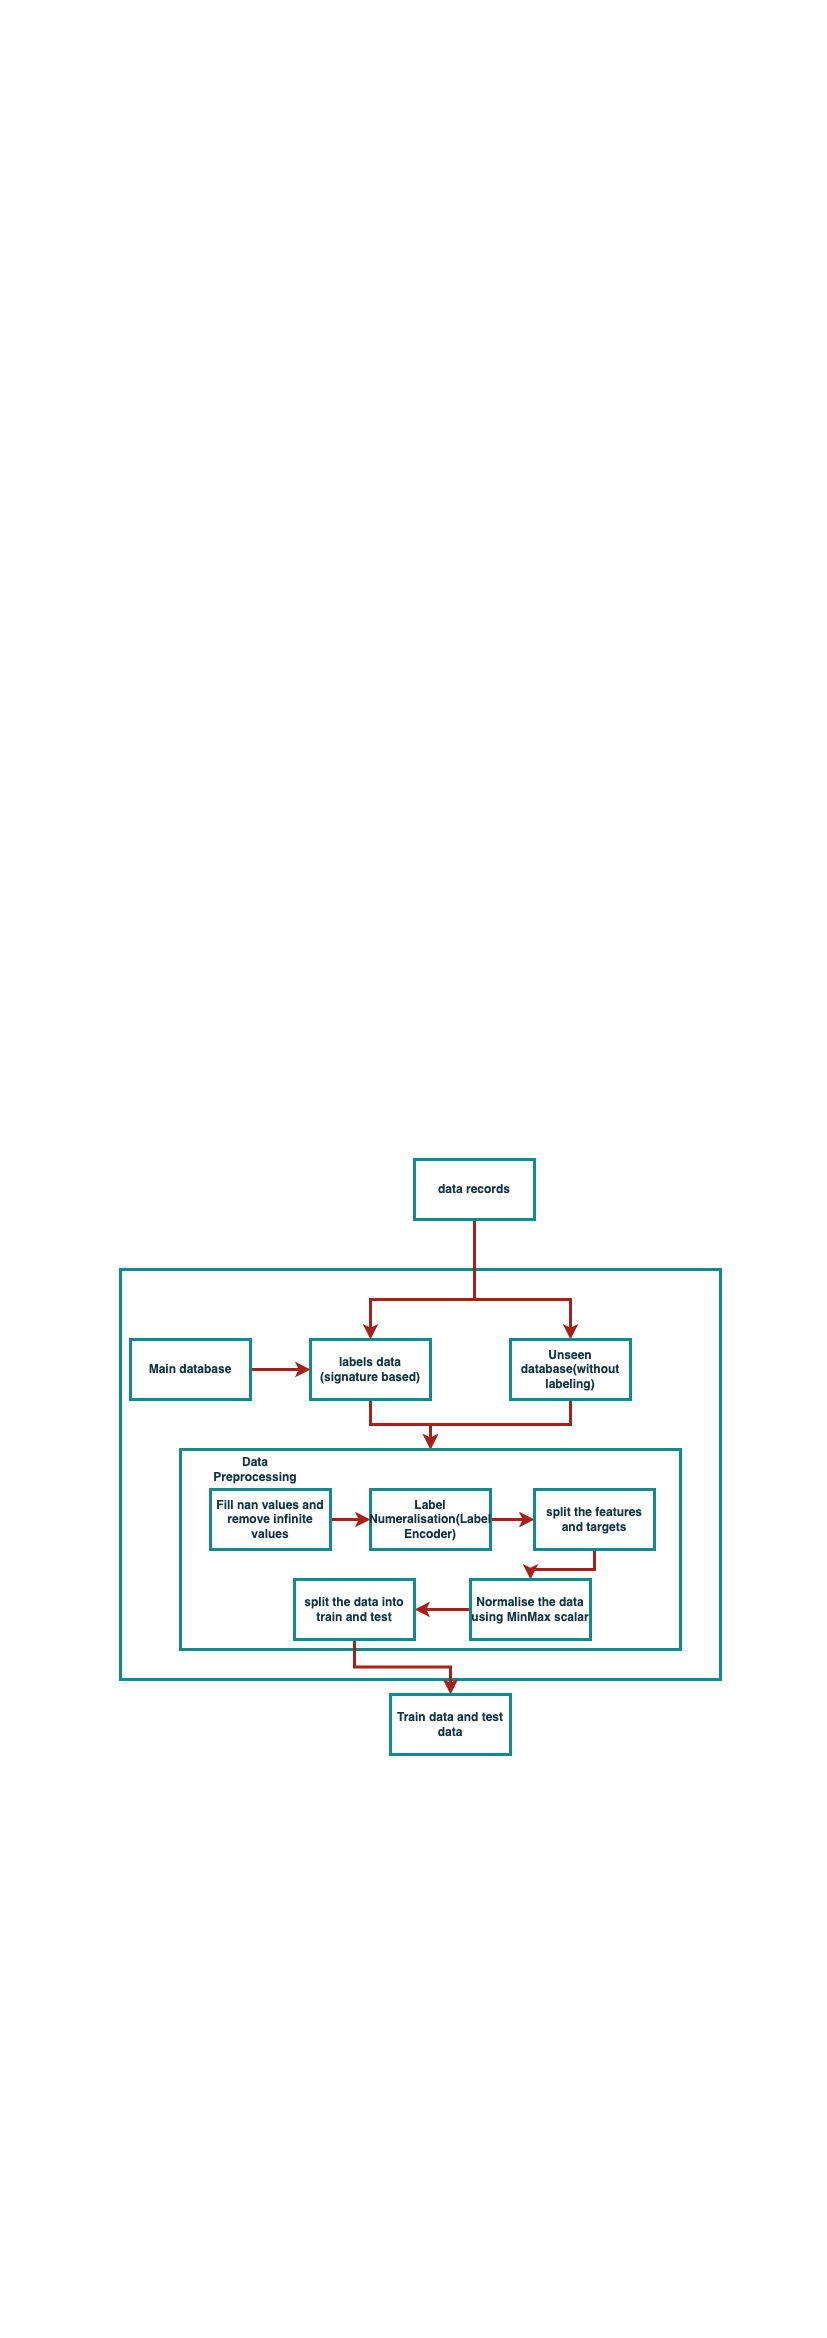

The diagram above was exported from draw.io. Its source (the exported page's mxGraphModel, read from the mxfile embedded in the PNG):
<mxGraphModel dx="954" dy="1760" grid="1" gridSize="10" guides="1" tooltips="1" connect="1" arrows="1" fold="1" page="1" pageScale="1" pageWidth="827" pageHeight="1169" math="0" shadow="0">
  <root>
    <mxCell id="0" />
    <mxCell id="1" parent="0" />
    <mxCell id="NpNdgXtI5rrLoGykvWlv-1" value="" style="rounded=0;whiteSpace=wrap;html=1;fillColor=none;fontStyle=1;strokeWidth=3;labelBackgroundColor=none;strokeColor=#0F8B8D;fontColor=#143642;" vertex="1" parent="1">
      <mxGeometry x="120" y="100" width="600" height="410" as="geometry" />
    </mxCell>
    <mxCell id="NpNdgXtI5rrLoGykvWlv-17" style="edgeStyle=orthogonalEdgeStyle;rounded=0;orthogonalLoop=1;jettySize=auto;html=1;exitX=0.5;exitY=1;exitDx=0;exitDy=0;entryX=0.5;entryY=0;entryDx=0;entryDy=0;fontStyle=1;strokeWidth=3;labelBackgroundColor=none;strokeColor=#A8201A;fontColor=default;" edge="1" parent="1" source="NpNdgXtI5rrLoGykvWlv-2" target="NpNdgXtI5rrLoGykvWlv-9">
      <mxGeometry relative="1" as="geometry" />
    </mxCell>
    <mxCell id="NpNdgXtI5rrLoGykvWlv-2" value="labels data (signature based)" style="rounded=0;whiteSpace=wrap;html=1;fillColor=none;fontStyle=1;strokeWidth=3;labelBackgroundColor=none;strokeColor=#0F8B8D;fontColor=#143642;" vertex="1" parent="1">
      <mxGeometry x="310" y="170" width="120" height="60" as="geometry" />
    </mxCell>
    <mxCell id="NpNdgXtI5rrLoGykvWlv-8" style="edgeStyle=orthogonalEdgeStyle;rounded=0;orthogonalLoop=1;jettySize=auto;html=1;exitX=0.5;exitY=1;exitDx=0;exitDy=0;entryX=0.5;entryY=0;entryDx=0;entryDy=0;fontStyle=1;strokeWidth=3;labelBackgroundColor=none;strokeColor=#A8201A;fontColor=default;" edge="1" parent="1" source="NpNdgXtI5rrLoGykvWlv-3" target="NpNdgXtI5rrLoGykvWlv-7">
      <mxGeometry relative="1" as="geometry">
        <Array as="points">
          <mxPoint x="474" y="130" />
          <mxPoint x="570" y="130" />
        </Array>
      </mxGeometry>
    </mxCell>
    <mxCell id="NpNdgXtI5rrLoGykvWlv-11" style="edgeStyle=orthogonalEdgeStyle;rounded=0;orthogonalLoop=1;jettySize=auto;html=1;exitX=0.5;exitY=1;exitDx=0;exitDy=0;fontStyle=1;strokeWidth=3;labelBackgroundColor=none;strokeColor=#A8201A;fontColor=default;" edge="1" parent="1" source="NpNdgXtI5rrLoGykvWlv-3" target="NpNdgXtI5rrLoGykvWlv-2">
      <mxGeometry relative="1" as="geometry">
        <Array as="points">
          <mxPoint x="474" y="130" />
          <mxPoint x="370" y="130" />
        </Array>
      </mxGeometry>
    </mxCell>
    <mxCell id="NpNdgXtI5rrLoGykvWlv-3" value="data records" style="rounded=0;whiteSpace=wrap;html=1;fillColor=none;fontStyle=1;strokeWidth=3;labelBackgroundColor=none;strokeColor=#0F8B8D;fontColor=#143642;" vertex="1" parent="1">
      <mxGeometry x="414" y="-10" width="120" height="60" as="geometry" />
    </mxCell>
    <mxCell id="NpNdgXtI5rrLoGykvWlv-6" style="edgeStyle=orthogonalEdgeStyle;rounded=0;orthogonalLoop=1;jettySize=auto;html=1;exitX=1;exitY=0.5;exitDx=0;exitDy=0;entryX=0;entryY=0.5;entryDx=0;entryDy=0;fontStyle=1;strokeWidth=3;labelBackgroundColor=none;strokeColor=#A8201A;fontColor=default;" edge="1" parent="1" source="NpNdgXtI5rrLoGykvWlv-4" target="NpNdgXtI5rrLoGykvWlv-2">
      <mxGeometry relative="1" as="geometry" />
    </mxCell>
    <mxCell id="NpNdgXtI5rrLoGykvWlv-4" value="Main database" style="rounded=0;whiteSpace=wrap;html=1;fillColor=none;fontStyle=1;strokeWidth=3;labelBackgroundColor=none;strokeColor=#0F8B8D;fontColor=#143642;" vertex="1" parent="1">
      <mxGeometry x="130" y="170" width="120" height="60" as="geometry" />
    </mxCell>
    <mxCell id="NpNdgXtI5rrLoGykvWlv-20" style="edgeStyle=orthogonalEdgeStyle;rounded=0;orthogonalLoop=1;jettySize=auto;html=1;exitX=0.5;exitY=1;exitDx=0;exitDy=0;entryX=0.5;entryY=0;entryDx=0;entryDy=0;fontStyle=1;strokeWidth=3;labelBackgroundColor=none;strokeColor=#A8201A;fontColor=default;" edge="1" parent="1" source="NpNdgXtI5rrLoGykvWlv-7" target="NpNdgXtI5rrLoGykvWlv-9">
      <mxGeometry relative="1" as="geometry" />
    </mxCell>
    <mxCell id="NpNdgXtI5rrLoGykvWlv-7" value="Unseen database(without labeling)" style="rounded=0;whiteSpace=wrap;html=1;fillColor=none;fontStyle=1;strokeWidth=3;labelBackgroundColor=none;strokeColor=#0F8B8D;fontColor=#143642;" vertex="1" parent="1">
      <mxGeometry x="510" y="170" width="120" height="60" as="geometry" />
    </mxCell>
    <mxCell id="NpNdgXtI5rrLoGykvWlv-9" value="" style="rounded=0;whiteSpace=wrap;html=1;fillColor=none;fontStyle=1;strokeWidth=3;labelBackgroundColor=none;strokeColor=#0F8B8D;fontColor=#143642;" vertex="1" parent="1">
      <mxGeometry x="180" y="280" width="500" height="200" as="geometry" />
    </mxCell>
    <mxCell id="NpNdgXtI5rrLoGykvWlv-10" value="Data Preprocessing" style="text;html=1;strokeColor=none;fillColor=none;align=center;verticalAlign=middle;whiteSpace=wrap;rounded=0;fontStyle=1;strokeWidth=3;labelBackgroundColor=none;fontColor=#143642;" vertex="1" parent="1">
      <mxGeometry x="200" y="285" width="110" height="30" as="geometry" />
    </mxCell>
    <mxCell id="NpNdgXtI5rrLoGykvWlv-21" style="edgeStyle=orthogonalEdgeStyle;rounded=0;orthogonalLoop=1;jettySize=auto;html=1;exitX=1;exitY=0.5;exitDx=0;exitDy=0;entryX=0;entryY=0.5;entryDx=0;entryDy=0;fontStyle=1;strokeWidth=3;labelBackgroundColor=none;strokeColor=#A8201A;fontColor=default;" edge="1" parent="1" source="NpNdgXtI5rrLoGykvWlv-12" target="NpNdgXtI5rrLoGykvWlv-13">
      <mxGeometry relative="1" as="geometry" />
    </mxCell>
    <mxCell id="NpNdgXtI5rrLoGykvWlv-12" value="Fill nan values and remove infinite values" style="rounded=0;whiteSpace=wrap;html=1;fillColor=none;fontStyle=1;strokeWidth=3;labelBackgroundColor=none;strokeColor=#0F8B8D;fontColor=#143642;" vertex="1" parent="1">
      <mxGeometry x="210" y="320" width="120" height="60" as="geometry" />
    </mxCell>
    <mxCell id="NpNdgXtI5rrLoGykvWlv-22" style="edgeStyle=orthogonalEdgeStyle;rounded=0;orthogonalLoop=1;jettySize=auto;html=1;exitX=1;exitY=0.5;exitDx=0;exitDy=0;entryX=0;entryY=0.5;entryDx=0;entryDy=0;fontStyle=1;strokeWidth=3;labelBackgroundColor=none;strokeColor=#A8201A;fontColor=default;" edge="1" parent="1" source="NpNdgXtI5rrLoGykvWlv-13" target="NpNdgXtI5rrLoGykvWlv-14">
      <mxGeometry relative="1" as="geometry" />
    </mxCell>
    <mxCell id="NpNdgXtI5rrLoGykvWlv-13" value="Label Numeralisation(Label Encoder)" style="rounded=0;whiteSpace=wrap;html=1;fillColor=none;fontStyle=1;strokeWidth=3;labelBackgroundColor=none;strokeColor=#0F8B8D;fontColor=#143642;" vertex="1" parent="1">
      <mxGeometry x="370" y="320" width="120" height="60" as="geometry" />
    </mxCell>
    <mxCell id="NpNdgXtI5rrLoGykvWlv-23" style="edgeStyle=orthogonalEdgeStyle;rounded=0;orthogonalLoop=1;jettySize=auto;html=1;exitX=0.5;exitY=1;exitDx=0;exitDy=0;entryX=0.5;entryY=0;entryDx=0;entryDy=0;fontStyle=1;strokeWidth=3;labelBackgroundColor=none;strokeColor=#A8201A;fontColor=default;" edge="1" parent="1" source="NpNdgXtI5rrLoGykvWlv-14" target="NpNdgXtI5rrLoGykvWlv-15">
      <mxGeometry relative="1" as="geometry" />
    </mxCell>
    <mxCell id="NpNdgXtI5rrLoGykvWlv-14" value="split the features and targets" style="rounded=0;whiteSpace=wrap;html=1;fillColor=none;fontStyle=1;strokeWidth=3;labelBackgroundColor=none;strokeColor=#0F8B8D;fontColor=#143642;" vertex="1" parent="1">
      <mxGeometry x="534" y="320" width="120" height="60" as="geometry" />
    </mxCell>
    <mxCell id="NpNdgXtI5rrLoGykvWlv-24" style="edgeStyle=orthogonalEdgeStyle;rounded=0;orthogonalLoop=1;jettySize=auto;html=1;exitX=0;exitY=0.5;exitDx=0;exitDy=0;entryX=1;entryY=0.5;entryDx=0;entryDy=0;fontStyle=1;strokeWidth=3;labelBackgroundColor=none;strokeColor=#A8201A;fontColor=default;" edge="1" parent="1" source="NpNdgXtI5rrLoGykvWlv-15" target="NpNdgXtI5rrLoGykvWlv-16">
      <mxGeometry relative="1" as="geometry" />
    </mxCell>
    <mxCell id="NpNdgXtI5rrLoGykvWlv-15" value="Normalise the data using MinMax scalar" style="rounded=0;whiteSpace=wrap;html=1;fillColor=none;fontStyle=1;strokeWidth=3;labelBackgroundColor=none;strokeColor=#0F8B8D;fontColor=#143642;" vertex="1" parent="1">
      <mxGeometry x="470" y="410" width="120" height="60" as="geometry" />
    </mxCell>
    <mxCell id="NpNdgXtI5rrLoGykvWlv-26" style="edgeStyle=orthogonalEdgeStyle;rounded=0;orthogonalLoop=1;jettySize=auto;html=1;exitX=0.5;exitY=1;exitDx=0;exitDy=0;entryX=0.5;entryY=0;entryDx=0;entryDy=0;fontStyle=1;strokeWidth=3;labelBackgroundColor=none;strokeColor=#A8201A;fontColor=default;" edge="1" parent="1" source="NpNdgXtI5rrLoGykvWlv-16" target="NpNdgXtI5rrLoGykvWlv-25">
      <mxGeometry relative="1" as="geometry" />
    </mxCell>
    <mxCell id="NpNdgXtI5rrLoGykvWlv-16" value="split the data into train and test" style="rounded=0;whiteSpace=wrap;html=1;fillColor=none;fontStyle=1;strokeWidth=3;labelBackgroundColor=none;strokeColor=#0F8B8D;fontColor=#143642;" vertex="1" parent="1">
      <mxGeometry x="294" y="410" width="120" height="60" as="geometry" />
    </mxCell>
    <mxCell id="NpNdgXtI5rrLoGykvWlv-25" value="Train data and test data" style="rounded=0;whiteSpace=wrap;html=1;fillColor=none;fontStyle=1;strokeWidth=3;labelBackgroundColor=none;strokeColor=#0F8B8D;fontColor=#143642;" vertex="1" parent="1">
      <mxGeometry x="390" y="525" width="120" height="60" as="geometry" />
    </mxCell>
  </root>
</mxGraphModel>